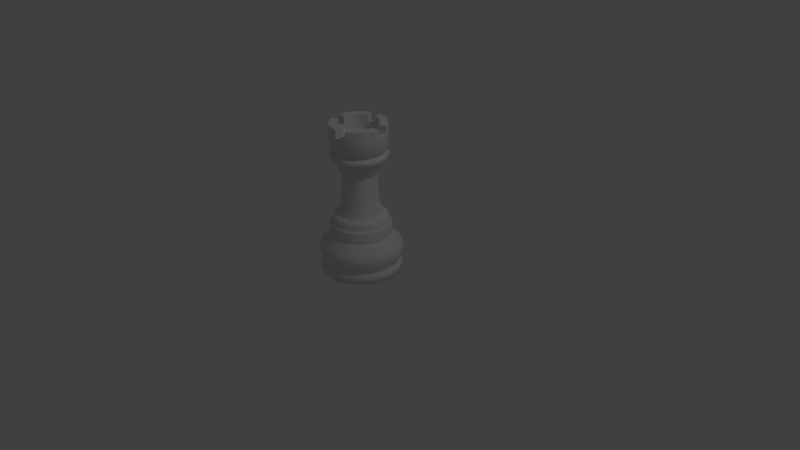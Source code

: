 # Source: rook.02.blend  (saved by Blender 2.63.0; exported with 4.5.12 LTS)
import bpy
from mathutils import Matrix  # noqa: F401  (used for matrix-valued properties, if any)

bpy.ops.wm.read_factory_settings(use_empty=True)
scene = bpy.context.scene
scene.name = 'Scene'

# ---- collections
col_collection_1 = bpy.data.collections.new('Collection 1'); scene.collection.children.link(col_collection_1)

# ---- world
world_world = bpy.data.worlds.new('World'); scene.world = world_world
world_world.color = (0.05088, 0.05088, 0.05088)
world_world.use_sun_shadow = False
world_world.sun_shadow_jitter_overblur = 0.0
world_world.cycles.sampling_method = 'MANUAL'
world_world.cycles.sample_map_resolution = 256

# ---- cameras
cam_camera = bpy.data.cameras.new('Camera')
cam_camera.sensor_fit = 'HORIZONTAL'
cam_camera.clip_end = 100.0
cam_camera.lens = 35.0
cam_camera.sensor_width = 22.3
cam_camera.sensor_height = 14.9
cam_camera.ortho_scale = 7.314
cam_camera.dof.focus_distance = 0.0

# ---- lights
light_lamp = bpy.data.lights.new('Lamp', 'POINT')
light_lamp.transmission_factor = 0.0
light_lamp.cutoff_distance = 30.0
light_lamp.energy = 100.0
light_lamp.shadow_buffer_clip_start = 1.001
light_lamp.shadow_soft_size = 1.0
light_lamp.shadow_maximum_resolution = 0.006
light_lamp.use_absolute_resolution = True
light_lamp.cycles.use_multiple_importance_sampling = False

# ---- meshes
me_mesh_rook = bpy.data.meshes.new('mesh_Rook')
me_mesh_rook.from_pydata([(0.3605, 0.01177, 8.094e-08), (0.3663, 0.1649, -1.705e-08), (0.3662, 0.2683, -8.316e-08), (0.2751, 0.3606, -1.367e-07), (0.2713, 0.4715, -2.089e-07), (0.1773, 0.6168, -3.061e-07), (0.1593, 0.7468, -3.893e-07), (0.1582, 0.9332, -5.086e-07), (0.1944, 1.037, -5.752e-07), (0.2568, 1.124, -6.308e-07), (0.2568, 1.168, -6.586e-07), (0.1866, 1.316, -7.534e-07), (0.3157, -1.106e-09, 8.847e-08), (0.2373, 1.083, 0.09829), (0.3331, 0.01177, 0.138), (0.3313, 0.08722, 0.1372), (0.3385, 0.1649, 0.1402), (0.3383, 0.2683, 0.1401), (0.2542, 0.3606, 0.1053), (0.2507, 0.4715, 0.1038), (0.2194, 0.5402, 0.09088), (0.1848, 0.5532, 0.07654), (0.1638, 0.6168, 0.06787), (0.1472, 0.7468, 0.06097), (0.1462, 0.9332, 0.06055), (0.1671, 0.9586, 0.06923), (0.1796, 1.037, 0.0744), (0.2373, 1.124, 0.09829), (0.2373, 1.168, 0.09829), (0.2373, 1.316, 0.09829), (0.1724, 1.316, 0.07139), (0.1724, 1.262, 0.07139), (0.2917, 7.713e-08, 0.1208), (0.1816, 1.083, 0.1816), (0.2549, 0.01177, 0.2549), (0.2536, 0.08722, 0.2536), (0.2396, 0.09873, 0.2396), (0.259, 0.1649, 0.259), (0.2589, 0.2683, 0.2589), (0.1946, 0.3606, 0.1946), (0.1918, 0.4715, 0.1918), (0.1679, 0.5402, 0.1679), (0.1414, 0.5532, 0.1414), (0.1254, 0.6168, 0.1254), (0.1127, 0.7468, 0.1127), (0.1119, 0.9332, 0.1119), (0.1279, 0.9586, 0.1279), (0.1375, 1.037, 0.1375), (0.1816, 1.124, 0.1816), (0.1816, 1.168, 0.1816), (0.1816, 1.316, 0.1816), (0.1319, 1.262, 0.1319), (0.2232, 1.442e-07, 0.2232), (0.09829, 1.083, 0.2373), (0.138, 0.01177, 0.3331), (0.1297, 0.09873, 0.3131), (0.1402, 0.1649, 0.3385), (0.1401, 0.2683, 0.3383), (0.1053, 0.3606, 0.2542), (0.1038, 0.4715, 0.2506), (0.09088, 0.5402, 0.2194), (0.06787, 0.6168, 0.1638), (0.06097, 0.7468, 0.1472), (0.06055, 0.9332, 0.1462), (0.06923, 0.9586, 0.1671), (0.0744, 1.037, 0.1796), (0.09829, 1.124, 0.2373), (0.09829, 1.168, 0.2373), (0.0714, 1.262, 0.1724), (0.1208, 1.852e-07, 0.2917), (-1.132e-07, 1.083, 0.2568), (-1.669e-07, 0.01177, 0.3605), (-1.545e-07, 0.08722, 0.3586), (-1.311e-07, 0.1649, 0.3663), (-1.55e-07, 0.2683, 0.3662), (-1.415e-07, 0.3606, 0.2751), (-1.503e-07, 0.4715, 0.2713), (-1.107e-07, 0.6168, 0.1773), (-1.013e-07, 0.7468, 0.1593), (-9.537e-08, 0.9332, 0.1582), (-1.132e-07, 0.9586, 0.1809), (-1.252e-07, 1.037, 0.1944), (-1.311e-07, 1.124, 0.2568), (-1.132e-07, 1.142, 0.2326), (-1.252e-07, 1.168, 0.2568), (-1.192e-07, 1.316, 0.1866), (-1.192e-07, 1.262, 0.1866), (-1.192e-07, 2.038e-07, 0.3157), (-0.09829, 1.083, 0.2373), (-0.138, 0.01177, 0.3331), (-0.1297, 0.09873, 0.3131), (-0.1402, 0.1649, 0.3385), (-0.1401, 0.2683, 0.3383), (-0.1053, 0.3606, 0.2542), (-0.1038, 0.4715, 0.2506), (-0.09088, 0.5402, 0.2194), (-0.07654, 0.5532, 0.1848), (-0.06787, 0.6168, 0.1638), (-0.06097, 0.7468, 0.1472), (-0.06055, 0.9332, 0.1462), (-0.06923, 0.9586, 0.1671), (-0.0744, 1.037, 0.1796), (-0.09829, 1.124, 0.2373), (-0.09829, 1.168, 0.2373), (-0.09829, 1.316, 0.2373), (-0.0714, 1.262, 0.1724), (-8.174e-08, 1.262, -8.412e-07), (-0.1208, 1.852e-07, 0.2917), (-0.1816, 1.083, 0.1816), (-0.2549, 0.01177, 0.2549), (-0.259, 0.1649, 0.259), (-0.2589, 0.2683, 0.2589), (-0.1946, 0.3606, 0.1946), (-0.1918, 0.4715, 0.1918), (-0.1679, 0.5402, 0.1679), (-0.1414, 0.5532, 0.1414), (-0.1254, 0.6168, 0.1254), (-0.1127, 0.7468, 0.1127), (-0.1119, 0.9332, 0.1119), (-0.1279, 0.9586, 0.1279), (-0.1375, 1.037, 0.1375), (-0.1816, 1.124, 0.1816), (-0.1644, 1.142, 0.1644), (-0.1816, 1.168, 0.1816), (-0.1816, 1.316, 0.1816), (-0.1319, 1.262, 0.1319), (-0.2232, 1.442e-07, 0.2232), (-0.2373, 1.083, 0.09829), (-0.3331, 0.01177, 0.138), (-0.3131, 0.09873, 0.1297), (-0.3385, 0.1649, 0.1402), (-0.3383, 0.2683, 0.1401), (-0.2542, 0.3606, 0.1053), (-0.2507, 0.4715, 0.1038), (-0.1848, 0.5532, 0.07654), (-0.1638, 0.6168, 0.06787), (-0.1472, 0.7468, 0.06097), (-0.1462, 0.9332, 0.06055), (-0.1671, 0.9586, 0.06923), (-0.1796, 1.037, 0.0744), (-0.2373, 1.124, 0.09829), (-0.2149, 1.142, 0.089), (-0.2373, 1.168, 0.09829), (-0.1724, 1.262, 0.07139), (-0.2917, 7.713e-08, 0.1208), (-0.2568, 1.083, -8.285e-07), (-0.3605, 0.01177, -2.246e-07), (-0.3586, 0.08722, -2.557e-07), (-0.3663, 0.1649, -2.98e-07), (-0.3662, 0.2683, -3.934e-07), (-0.2751, 0.3606, -4.102e-07), (-0.2713, 0.4715, -4.843e-07), (-0.2, 0.5532, -5.056e-07), (-0.1773, 0.6168, -5.242e-07), (-0.1593, 0.7468, -5.901e-07), (-0.1582, 0.9332, -7.093e-07), (-0.1809, 0.9586, -7.391e-07), (-0.1944, 1.037, -8.047e-07), (-0.2568, 1.124, -8.702e-07), (-0.2326, 1.142, -8.762e-07), (-0.2568, 1.168, -8.941e-07), (-0.1866, 1.262, -9.475e-07), (-0.3157, -1.106e-09, -1.768e-07), (-0.2373, 1.083, -0.09829), (-2.084e-07, -1.106e-09, -1.821e-07), (-0.3331, 0.01177, -0.138), (-0.3131, 0.09873, -0.1297), (-0.3385, 0.1649, -0.1402), (-0.3383, 0.2683, -0.1401), (-0.2542, 0.3606, -0.1053), (-0.2507, 0.4715, -0.1038), (-0.2194, 0.5402, -0.09088), (-0.1638, 0.6168, -0.06787), (-0.1472, 0.7468, -0.06097), (-0.1462, 0.9332, -0.06055), (-0.1671, 0.9586, -0.06923), (-0.1796, 1.037, -0.0744), (-0.2373, 1.124, -0.09829), (-0.2373, 1.168, -0.09829), (-0.2373, 1.316, -0.09829), (-0.1724, 1.316, -0.0714), (-0.1724, 1.262, -0.0714), (-0.2917, -7.934e-08, -0.1208), (-0.1816, 1.083, -0.1816), (0.1724, 1.393, -0.0714), (-0.2549, 0.01177, -0.2549), (-0.2396, 0.09873, -0.2396), (-0.259, 0.1649, -0.259), (-0.2589, 0.2683, -0.2589), (-0.1946, 0.3606, -0.1946), (-0.1918, 0.4715, -0.1918), (-0.1414, 0.5532, -0.1414), (-0.1254, 0.6168, -0.1254), (-0.1127, 0.7468, -0.1127), (-0.1119, 0.9332, -0.1119), (-0.1279, 0.9586, -0.1279), (-0.1375, 1.037, -0.1375), (-0.1816, 1.124, -0.1816), (-0.1644, 1.142, -0.1645), (-0.1816, 1.168, -0.1816), (-0.1319, 1.316, -0.1319), (-0.1319, 1.262, -0.1319), (-0.2232, -1.427e-07, -0.2232), (-0.09829, 1.083, -0.2373), (-0.138, 0.01177, -0.3331), (-0.1402, 0.1649, -0.3385), (-0.1401, 0.2683, -0.3383), (-0.1053, 0.3606, -0.2542), (-0.1038, 0.4715, -0.2507), (-0.07654, 0.5532, -0.1848), (-0.06787, 0.6168, -0.1639), (-0.06097, 0.7468, -0.1472), (-0.06055, 0.9332, -0.1462), (-0.06923, 0.9586, -0.1671), (-0.0744, 1.037, -0.1796), (-0.09829, 1.124, -0.2373), (-0.089, 1.142, -0.2149), (-0.09829, 1.168, -0.2373), (-0.0714, 1.262, -0.1724), (-0.1208, -1.836e-07, -0.2917), (1.609e-07, 1.083, -0.2568), (2.503e-07, 0.01177, -0.3605), (2.23e-07, 0.08721, -0.3586), (2.384e-07, 0.1649, -0.3663), (2.146e-07, 0.2683, -0.3662), (1.946e-07, 0.3606, -0.2751), (2.147e-07, 0.4715, -0.2713), (1.7e-07, 0.6168, -0.1774), (1.371e-07, 0.7468, -0.1593), (1.49e-07, 0.9332, -0.1582), (1.49e-07, 0.9586, -0.1809), (1.55e-07, 1.037, -0.1944), (1.669e-07, 1.124, -0.2568), (1.609e-07, 1.168, -0.2568), (1.669e-07, 1.316, -0.1866), (1.49e-07, 1.262, -0.1866), (2.146e-07, -2.023e-07, -0.3157), (0.09829, 1.083, -0.2373), (1.669e-07, 1.393, -0.1866), (0.138, 0.01177, -0.3331), (0.1297, 0.09873, -0.3131), (0.1402, 0.1649, -0.3385), (0.1401, 0.2683, -0.3383), (0.1053, 0.3606, -0.2542), (0.1038, 0.4715, -0.2507), (0.09088, 0.5402, -0.2194), (0.06787, 0.6168, -0.1639), (0.06097, 0.7468, -0.1472), (0.06055, 0.9332, -0.1462), (0.06923, 0.9586, -0.1671), (0.0744, 1.037, -0.1796), (0.09829, 1.124, -0.2373), (0.09829, 1.168, -0.2373), (0.09829, 1.316, -0.2373), (0.0714, 1.316, -0.1724), (0.0714, 1.262, -0.1724), (0.1208, -1.836e-07, -0.2917), (0.1816, 1.083, -0.1816), (-0.0714, 1.393, -0.1724), (0.2549, 0.01177, -0.2549), (0.2536, 0.08722, -0.2536), (0.259, 0.1649, -0.259), (0.2589, 0.2683, -0.2589), (0.1946, 0.3606, -0.1946), (0.1918, 0.4715, -0.1918), (0.1679, 0.5402, -0.1679), (0.1372, 0.08721, -0.3313), (0.1254, 0.6168, -0.1254), (0.1127, 0.7468, -0.1127), (0.1119, 0.9332, -0.1119), (0.1279, 0.9586, -0.1279), (0.1375, 1.037, -0.1375), (0.1816, 1.124, -0.1816), (0.1816, 1.168, -0.1816), (0.1816, 1.316, -0.1816), (0.1319, 1.262, -0.1319), (0.2232, -1.427e-07, -0.2232), (0.2373, 1.083, -0.09829), (-0.1319, 1.393, -0.1319), (0.3331, 0.01177, -0.138), (0.3313, 0.08722, -0.1372), (0.3131, 0.09873, -0.1297), (0.3385, 0.1649, -0.1402), (0.3383, 0.2683, -0.1401), (0.2542, 0.3606, -0.1053), (0.2507, 0.4715, -0.1038), (-0.2536, 0.08722, -0.2536), (0.2194, 0.5402, -0.09088), (-0.3313, 0.08722, -0.1372), (0.1638, 0.6168, -0.06787), (0.1472, 0.7468, -0.06097), (0.1462, 0.9332, -0.06055), (0.1671, 0.9586, -0.06923), (0.1796, 1.037, -0.0744), (0.2373, 1.124, -0.09829), (0.2373, 1.168, -0.09829), (0.1724, 1.262, -0.0714), (0.2917, -7.934e-08, -0.1208), (0.2568, 1.083, -5.245e-07), (-0.2373, 1.393, -0.09829), (0.2375, 0.5402, -1.367e-07), (0.2, 0.5532, -1.781e-07), (-1.192e-07, 1.393, 0.1866), (0.1809, 0.9586, -4.47e-07), (0.1319, 1.393, 0.1319), (0.1866, 1.262, -6.376e-07), (0.1319, 1.393, -0.1319), (0.0714, 1.393, -0.1724), (-0.1724, 1.393, -0.0714), (-0.0714, 1.393, 0.1724), (1.788e-07, 1.393, -0.2568), (-0.1866, 1.393, -1.033e-06), (0.0714, 1.393, 0.1724), (0.2568, 1.393, -8.025e-07), (0.1866, 1.393, -8.025e-07), (0.1816, 1.393, 0.1816), (0.1724, 1.393, 0.07139), (0.2373, 1.316, -0.09829), (-0.1816, 1.316, -0.1816), (-0.1724, 1.393, 0.07139), (-0.1319, 1.393, 0.1319), (0.07654, 0.5532, 0.1848), (-1.2e-07, 0.5532, 0.2), (-0.1848, 0.5532, -0.07654), (1.672e-07, 0.5532, -0.2), (0.07654, 0.5532, -0.1848), (0.1414, 0.5532, -0.1414), (0.1848, 0.5532, -0.07654), (-0.2375, 0.5402, -5.017e-07), (-1.38e-07, 0.5402, 0.2375), (-0.1679, 0.5402, -0.1679), (1.716e-07, 0.5402, -0.2375), (0.3131, 0.09873, 0.1297), (0.3388, 0.09873, 2.333e-08), (-0.09088, 0.5402, -0.2194), (-1.158e-07, 0.09873, 0.3388), (-0.2396, 0.09873, 0.2396), (-0.2194, 0.5402, 0.09088), (-0.3388, 0.09873, -1.98e-07), (-0.1297, 0.09873, -0.3131), (1.749e-07, 0.09873, -0.3388), (0.2396, 0.09873, -0.2396), (0.3392, 0.1173, 1.077e-08), (0.3134, 0.1173, 0.1298), (0.2399, 0.1173, 0.2399), (0.1298, 0.1173, 0.3134), (-1.168e-07, 0.1173, 0.3392), (-0.1298, 0.1173, 0.3134), (-0.2399, 0.1173, 0.2399), (-0.3134, 0.1173, 0.1298), (-0.3392, 0.1173, -2.202e-07), (-0.3134, 0.1173, -0.1298), (-0.2399, 0.1173, -0.2399), (-0.1298, 0.1173, -0.3134), (1.867e-07, 0.1173, -0.3392), (0.1298, 0.1173, -0.3134), (0.2399, 0.1173, -0.2399), (0.3134, 0.1173, -0.1298), (0.2568, 1.316, -7.534e-07), (0.09829, 1.316, 0.2373), (-1.132e-07, 1.316, 0.2568), (-0.2373, 1.316, 0.09829), (-0.2568, 1.316, -1.001e-06), (0.09829, 1.393, -0.2373), (0.2373, 1.393, 0.09829), (-0.2568, 1.393, -1.05e-06), (0.09829, 1.393, 0.2373), (0.2373, 1.393, -0.09829), (0.1816, 1.393, -0.1816), (-0.09829, 1.393, -0.2373), (-0.1816, 1.393, -0.1816), (-0.1816, 1.393, 0.1816), (-0.09829, 1.393, 0.2373), (-1.132e-07, 1.393, 0.2568), (1.788e-07, 1.316, -0.2568), (-0.09829, 1.316, -0.2373), (-0.2373, 1.393, 0.09829), (0.1319, 1.316, 0.1319), (0.0714, 1.316, 0.1724), (-0.0714, 1.316, 0.1724), (-0.1319, 1.316, 0.1319), (-0.1724, 1.316, 0.07139), (-0.1866, 1.316, -9.835e-07), (-0.0714, 1.316, -0.1724), (0.1319, 1.316, -0.1319), (0.1724, 1.316, -0.0714), (0.2326, 1.142, -6.422e-07), (0.2149, 1.142, 0.089), (0.1644, 1.142, 0.1644), (0.089, 1.142, 0.2149), (-0.089, 1.142, 0.2149), (-0.2149, 1.142, -0.089), (1.788e-07, 1.142, -0.2326), (0.089, 1.142, -0.2149), (0.1644, 1.142, -0.1645), (0.2149, 1.142, -0.089), (0.3586, 0.08722, 3.22e-08), (-0.2536, 0.08722, 0.2536), (0.09758, 0.4763, 0.2356), (0.1803, 0.4763, -0.1803), (-0.09758, 0.4763, -0.2356), (-0.2356, 0.4763, -0.09758), (-0.1803, 0.4763, 0.1803), (0.1803, 0.4763, 0.1803), (0.2356, 0.4763, 0.09758), (0.255, 0.4763, -2.153e-07), (0.2356, 0.4763, -0.09758), (0.09758, 0.4763, -0.2356), (2.006e-07, 0.4763, -0.255), (-0.1803, 0.4763, -0.1803), (-0.1372, 0.08721, -0.3313), (-0.255, 0.4763, -4.738e-07), (-0.2356, 0.4763, 0.09758), (-0.09758, 0.4763, 0.2356), (-1.399e-07, 0.4763, 0.255), (0.1372, 0.08722, 0.3313), (-0.1372, 0.08722, 0.3313), (-0.3313, 0.08722, 0.1372), (0.2419, 1.104, 0.1002), (0.1851, 1.104, 0.1851), (0.1002, 1.104, 0.2419), (-1.247e-07, 1.104, 0.2618), (-0.1002, 1.104, 0.2419), (-0.1851, 1.104, 0.1851), (-0.2419, 1.104, 0.1002), (-0.2618, 1.104, -8.523e-07), (-0.2419, 1.104, -0.1002), (-0.1851, 1.104, -0.1851), (-0.1002, 1.104, -0.2419), (1.669e-07, 1.104, -0.2618), (0.1002, 1.104, -0.2419), (0.1851, 1.104, -0.1851), (0.2419, 1.104, -0.1002), (0.2618, 1.104, -5.753e-07), (-0.1395, 0.07033, -0.3367), (-0.2577, 0.07033, -0.2577), (2.397e-07, 0.07033, -0.3645), (-0.3645, 0.07033, -2.654e-07), (-0.3441, 0.2166, 0.1425), (-0.2634, 0.2166, 0.2634), (-0.1425, 0.2166, 0.3441), (-1.459e-07, 0.2166, 0.3725), (-1.424e-07, 0.5237, 0.2494), (-0.1764, 0.5237, 0.1764), (0.2305, 0.5237, 0.09546), (0.1764, 0.5237, 0.1764), (0.1395, 0.07033, 0.3367), (-1.669e-07, 0.07033, 0.3645), (0.2577, 0.07033, 0.2577), (0.3367, 0.07033, 0.1395), (-0.3367, 0.07033, 0.1395), (-0.1395, 0.07033, 0.3367), (0.3367, 0.07033, -0.1395), (0.2577, 0.07033, -0.2577), (0.3441, 0.2166, -0.1425), (0.2634, 0.2166, -0.2634), (0.1425, 0.2166, -0.3441), (2.299e-07, 0.2166, -0.3725), (0.09546, 0.5237, 0.2305), (0.1764, 0.5237, -0.1764), (0.09546, 0.5237, -0.2305), (-0.2305, 0.5237, 0.09546), (-0.106, 0.4579, -0.256), (-0.1959, 0.4579, -0.1959), (-0.256, 0.4579, -0.106), (-0.2771, 0.4579, -4.798e-07), (0.106, 0.4579, 0.256), (0.1959, 0.4579, 0.1959), (0.256, 0.4579, 0.106), (0.2771, 0.4579, -1.99e-07), (0.2305, 0.5237, -0.09546), (1.788e-07, 0.5237, -0.2494), (-0.1764, 0.5237, -0.1764), (0.2494, 0.5237, -1.445e-07), (-0.256, 0.4579, 0.106), (-0.1959, 0.4579, 0.1959), (-0.106, 0.4579, 0.256), (-1.528e-07, 0.4579, 0.2771), (0.1395, 0.07033, -0.3367), (0.3645, 0.07033, 4.348e-08), (-0.3367, 0.07033, -0.1395), (-0.2577, 0.07033, 0.2577), (-0.2494, 0.5237, -4.949e-07), (-0.09546, 0.5237, 0.2305), (-0.09546, 0.5237, -0.2305), (-0.2305, 0.5237, -0.09546), (0.256, 0.4579, -0.106), (0.1959, 0.4579, -0.1959), (0.106, 0.4579, -0.256), (2.172e-07, 0.4579, -0.2771), (0.3725, 0.2166, -4.858e-08), (0.3441, 0.2166, 0.1425), (0.2634, 0.2166, 0.2634), (0.1425, 0.2166, 0.3441), (-0.3725, 0.2166, -3.492e-07), (-0.3441, 0.2166, -0.1425), (-0.2634, 0.2166, -0.2634), (-0.1425, 0.2166, -0.3441)], [], [(6, 23, 22, 5), (469, 468, 18, 3), (7, 24, 23, 6), (405, 404, 19, 4), (12, 0, 14, 32), (386, 10, 28, 387), (342, 343, 332, 333), (490, 491, 16, 1), (3, 18, 17, 2), (32, 14, 34, 52), (387, 28, 49, 388), (25, 46, 45, 24), (28, 29, 50, 49), (26, 47, 46, 25), (491, 492, 37, 16), (26, 13, 33, 47), (18, 39, 38, 17), (418, 27, 48, 419), (23, 44, 43, 22), (468, 467, 39, 18), (449, 448, 34, 14), (24, 45, 44, 23), (404, 403, 40, 19), (39, 58, 57, 38), (377, 51, 68, 378), (419, 48, 66, 420), (44, 62, 61, 43), (467, 466, 58, 39), (45, 63, 62, 44), (52, 34, 54, 69), (388, 49, 67, 389), (46, 64, 63, 45), (47, 65, 64, 46), (492, 493, 56, 37), (47, 33, 53, 65), (69, 54, 71, 87), (64, 80, 79, 63), (65, 81, 80, 64), (493, 441, 73, 56), (65, 53, 70, 81), (61, 77, 322, 321), (58, 75, 74, 57), (420, 66, 82, 421), (62, 78, 77, 61), (466, 477, 75, 58), (63, 79, 78, 62), (75, 93, 92, 74), (421, 82, 102, 422), (78, 98, 97, 77), (477, 476, 93, 75), (79, 99, 98, 78), (166, 186, 286, 288), (87, 71, 89, 107), (80, 100, 99, 79), (81, 101, 100, 80), (441, 440, 91, 73), (81, 70, 88, 101), (107, 89, 109, 126), (100, 119, 118, 99), (103, 104, 124, 123), (101, 120, 119, 100), (440, 439, 110, 91), (101, 88, 108, 120), (93, 112, 111, 92), (379, 105, 125, 380), (422, 102, 121, 423), (98, 117, 116, 97), (476, 475, 112, 93), (99, 118, 117, 98), (90, 336, 397, 416), (336, 129, 417, 397), (120, 108, 127, 139), (112, 132, 131, 111), (380, 125, 143, 381), (423, 121, 140, 424), (117, 136, 135, 116), (475, 474, 132, 112), (121, 122, 141, 140), (118, 137, 136, 117), (126, 109, 128, 144), (119, 138, 137, 118), (120, 139, 138, 119), (439, 438, 130, 110), (144, 128, 146, 162), (138, 156, 155, 137), (139, 157, 156, 138), (438, 494, 148, 130), (139, 127, 145, 157), (132, 150, 149, 131), (381, 143, 161, 382), (424, 140, 158, 425), (136, 154, 153, 135), (474, 465, 150, 132), (140, 141, 159, 158), (137, 155, 154, 136), (157, 145, 163, 176), (150, 169, 168, 149), (425, 158, 177, 426), (154, 173, 172, 153), (465, 464, 169, 150), (155, 174, 173, 154), (162, 146, 165, 182), (156, 175, 174, 155), (157, 176, 175, 156), (494, 495, 167, 148), (182, 165, 185, 202), (340, 240, 266, 222), (175, 195, 194, 174), (434, 436, 221, 204), (176, 196, 195, 175), (129, 338, 147, 417), (495, 496, 187, 167), (176, 163, 183, 196), (169, 189, 188, 168), (426, 177, 197, 427), (173, 193, 192, 172), (464, 463, 189, 169), (435, 434, 204, 185), (174, 194, 193, 173), (196, 183, 203, 214), (338, 166, 288, 147), (189, 207, 206, 188), (427, 197, 215, 428), (193, 211, 210, 192), (463, 462, 207, 189), (197, 198, 216, 215), (194, 212, 211, 193), (451, 481, 109, 89), (481, 450, 128, 109), (202, 185, 204, 219), (195, 213, 212, 194), (186, 339, 410, 286), (196, 214, 213, 195), (496, 497, 205, 187), (219, 204, 221, 236), (327, 301, 300, 287), (213, 230, 229, 212), (444, 445, 403, 404), (353, 354, 340, 339), (214, 231, 230, 213), (497, 457, 223, 205), (214, 203, 220, 231), (207, 225, 224, 206), (428, 215, 232, 429), (211, 228, 227, 210), (462, 489, 225, 207), (321, 322, 329, 60), (212, 229, 228, 211), (231, 220, 237, 250), (227, 246, 325, 324), (225, 243, 242, 224), (429, 232, 251, 430), (228, 247, 246, 227), (489, 488, 243, 225), (229, 248, 247, 228), (437, 480, 165, 146), (341, 281, 280, 260), (236, 221, 239, 256), (392, 233, 252, 393), (230, 249, 248, 229), (134, 152, 328, 337), (231, 250, 249, 230), (457, 456, 241, 223), (446, 447, 71, 54), (256, 239, 259, 276), (393, 252, 273, 394), (249, 270, 269, 248), (115, 134, 337, 114), (42, 321, 60, 41), (252, 253, 274, 273), (250, 271, 270, 249), (152, 323, 171, 328), (456, 455, 261, 241), (250, 237, 257, 271), (246, 267, 326, 325), (243, 263, 262, 242), (430, 251, 272, 431), (247, 268, 267, 246), (488, 487, 263, 243), (248, 269, 268, 247), (271, 257, 277, 293), (267, 289, 327, 326), (263, 284, 283, 262), (384, 275, 296, 385), (431, 272, 294, 432), (268, 290, 289, 267), (487, 486, 284, 263), (453, 452, 279, 259), (269, 291, 290, 268), (445, 458, 398, 403), (450, 437, 146, 128), (276, 259, 279, 297), (394, 273, 295, 395), (270, 292, 291, 269), (482, 485, 401, 411), (461, 482, 411, 412), (271, 293, 292, 270), (324, 325, 245, 331), (455, 454, 282, 261), (470, 473, 405, 406), (433, 9, 27, 418), (305, 106, 31), (303, 25, 24, 7), (460, 459, 399, 407), (8, 26, 25, 303), (459, 470, 406, 399), (8, 298, 13, 26), (12, 32, 164), (32, 52, 164), (31, 106, 51), (52, 69, 164), (51, 106, 68), (69, 87, 164), (68, 106, 86), (87, 107, 164), (86, 106, 105), (107, 126, 164), (105, 106, 125), (126, 144, 164), (125, 106, 143), (144, 162, 164), (143, 106, 161), (162, 182, 164), (161, 106, 181), (182, 202, 164), (181, 106, 201), (202, 219, 164), (201, 106, 218), (219, 236, 164), (218, 106, 235), (236, 256, 164), (235, 106, 255), (256, 276, 164), (255, 106, 275), (276, 297, 164), (275, 106, 296), (55, 335, 72, 415), (478, 453, 259, 239), (297, 279, 0, 12), (395, 295, 10, 386), (292, 303, 7, 291), (458, 442, 414, 398), (485, 472, 409, 401), (293, 8, 303, 292), (454, 490, 1, 282), (293, 277, 298, 8), (284, 3, 2, 283), (297, 12, 164), (432, 294, 9, 433), (290, 6, 5, 289), (486, 469, 3, 284), (296, 106, 305), (479, 449, 14, 0), (291, 7, 6, 290), (370, 278, 258, 369), (373, 302, 309, 372), (372, 309, 320, 371), (294, 395, 386, 9), (365, 311, 308, 299), (365, 299, 179, 362), (198, 199, 217, 216), (375, 318, 370, 369), (299, 308, 278, 370), (234, 254, 307, 238), (141, 142, 160, 159), (216, 217, 233, 392), (253, 374, 310, 363), (217, 375, 374, 233), (371, 320, 319, 376), (310, 238, 307, 363), (49, 50, 359, 67), (9, 386, 387, 27), (178, 179, 318, 199), (48, 388, 389, 66), (358, 11, 314, 313), (215, 216, 392, 232), (371, 376, 361, 124), (233, 374, 253, 252), (1, 16, 343, 342), (16, 37, 344, 343), (37, 56, 345, 344), (56, 73, 346, 345), (73, 91, 347, 346), (91, 110, 348, 347), (110, 130, 349, 348), (130, 148, 350, 349), (148, 167, 351, 350), (167, 187, 352, 351), (187, 205, 353, 352), (205, 223, 354, 353), (223, 241, 355, 354), (241, 261, 356, 355), (261, 282, 357, 356), (282, 1, 342, 357), (364, 316, 304, 315), (67, 359, 360, 84), (160, 362, 179, 178), (389, 67, 84, 83), (177, 391, 198, 197), (368, 306, 184, 367), (251, 393, 394, 272), (313, 314, 316, 364), (102, 390, 122, 121), (363, 307, 306, 368), (315, 366, 359, 50), (313, 364, 29, 358), (372, 371, 124, 104), (10, 358, 29, 28), (315, 304, 312, 366), (391, 178, 199, 198), (158, 159, 391, 177), (295, 317, 358, 10), (299, 370, 318, 179), (180, 200, 278, 308), (273, 274, 317, 295), (27, 387, 388, 48), (159, 160, 178, 391), (232, 392, 393, 251), (82, 83, 390, 102), (66, 389, 83, 82), (272, 394, 395, 294), (122, 123, 142, 141), (390, 103, 123, 122), (83, 84, 103, 390), (326, 327, 287, 265), (332, 36, 35, 15), (448, 446, 54, 34), (436, 478, 239, 221), (325, 326, 265, 245), (335, 90, 416, 72), (281, 333, 396, 280), (339, 340, 222, 410), (240, 341, 260, 266), (36, 55, 415, 35), (322, 96, 95, 329), (333, 332, 15, 396), (323, 191, 330, 171), (343, 344, 36, 332), (22, 43, 42, 21), (43, 61, 321, 42), (403, 398, 59, 40), (344, 345, 55, 36), (472, 484, 400, 409), (345, 346, 335, 55), (209, 324, 331, 334), (398, 414, 76, 59), (77, 97, 96, 322), (414, 413, 94, 76), (346, 347, 90, 335), (443, 461, 412, 402), (452, 479, 0, 279), (347, 348, 336, 90), (97, 116, 115, 96), (413, 402, 113, 94), (116, 135, 134, 115), (402, 412, 133, 113), (21, 42, 41, 20), (348, 349, 129, 336), (349, 350, 338, 129), (135, 153, 152, 134), (412, 411, 151, 133), (153, 172, 323, 152), (411, 401, 170, 151), (471, 460, 407, 408), (350, 351, 166, 338), (96, 115, 114, 95), (191, 209, 334, 330), (351, 352, 186, 166), (473, 444, 404, 405), (172, 192, 191, 323), (401, 409, 190, 170), (192, 210, 209, 191), (409, 400, 208, 190), (352, 353, 339, 186), (442, 483, 413, 414), (210, 227, 324, 209), (400, 408, 226, 208), (408, 407, 244, 226), (354, 355, 240, 340), (484, 471, 408, 400), (407, 399, 264, 244), (447, 451, 89, 71), (355, 356, 341, 240), (301, 21, 20, 300), (399, 406, 285, 264), (356, 357, 281, 341), (483, 443, 402, 413), (480, 435, 185, 165), (5, 22, 21, 301), (406, 405, 4, 285), (357, 342, 333, 281), (289, 5, 301, 327), (374, 234, 238, 310), (373, 372, 104, 360), (142, 361, 362, 160), (317, 274, 368, 367), (361, 381, 382, 362), (383, 218, 235, 234), (11, 30, 316, 314), (11, 305, 31, 30), (360, 85, 302, 373), (375, 383, 234, 374), (85, 86, 105, 379), (254, 384, 306, 307), (382, 161, 181, 180), (319, 320, 380, 381), (366, 312, 378, 359), (200, 383, 258, 278), (362, 382, 311, 365), (180, 181, 201, 200), (30, 31, 51, 377), (378, 68, 86, 85), (359, 378, 85, 360), (367, 184, 385, 317), (309, 302, 85, 379), (200, 201, 218, 383), (384, 385, 184, 306), (363, 368, 274, 253), (317, 385, 11, 358), (254, 255, 275, 384), (234, 235, 255, 254), (84, 360, 104, 103), (312, 304, 377, 378), (376, 319, 381, 361), (379, 380, 320, 309), (30, 377, 304, 316), (364, 315, 50, 29), (308, 311, 382, 180), (199, 318, 375, 217), (385, 296, 305, 11), (123, 124, 361, 142), (369, 258, 383, 375), (13, 418, 419, 33), (33, 419, 420, 53), (53, 420, 421, 70), (70, 421, 422, 88), (88, 422, 423, 108), (108, 423, 424, 127), (127, 424, 425, 145), (145, 425, 426, 163), (163, 426, 427, 183), (183, 427, 428, 203), (203, 428, 429, 220), (220, 429, 430, 237), (237, 430, 431, 257), (257, 431, 432, 277), (298, 433, 418, 13), (277, 432, 433, 298), (168, 188, 496, 495), (4, 19, 468, 469), (76, 94, 476, 477), (417, 147, 437, 450), (171, 330, 472, 485), (60, 329, 442, 458), (41, 60, 458, 445), (94, 113, 475, 476), (329, 95, 483, 442), (397, 417, 450, 481), (59, 76, 477, 466), (147, 288, 480, 437), (331, 245, 460, 471), (287, 300, 473, 470), (19, 40, 467, 468), (328, 171, 485, 482), (265, 287, 470, 459), (95, 114, 443, 483), (40, 59, 466, 467), (20, 41, 445, 444), (264, 285, 486, 487), (300, 20, 444, 473), (72, 416, 451, 447), (285, 4, 469, 486), (334, 331, 471, 484), (114, 337, 461, 443), (337, 328, 482, 461), (151, 170, 464, 465), (330, 334, 484, 472), (245, 265, 459, 460), (74, 92, 440, 441), (244, 264, 487, 488), (131, 149, 494, 438), (133, 151, 465, 474), (188, 206, 497, 496), (226, 244, 488, 489), (190, 208, 462, 463), (260, 280, 452, 453), (222, 266, 478, 436), (113, 133, 474, 475), (262, 283, 454, 455), (35, 415, 446, 448), (208, 226, 489, 462), (170, 190, 463, 464), (396, 15, 449, 479), (410, 222, 436, 434), (57, 74, 441, 493), (286, 410, 434, 435), (416, 397, 481, 451), (15, 35, 448, 449), (149, 168, 495, 494), (280, 396, 479, 452), (288, 286, 435, 480), (17, 38, 492, 491), (415, 72, 447, 446), (266, 260, 453, 478), (283, 2, 490, 454), (2, 17, 491, 490), (242, 262, 455, 456), (206, 224, 457, 497), (224, 242, 456, 457), (111, 131, 438, 439), (38, 57, 493, 492), (92, 111, 439, 440)])
me_mesh_rook.polygons.foreach_set('use_smooth', [1, 1, 1, 1, 1, 1, 1, 1, 1, 1, 1, 1, 1, 1, 1, 1, 1, 1, 1, 1, 1, 1, 1, 1, 1, 1, 1, 1, 1, 1, 1, 1, 1, 1, 1, 1, 1, 1, 1, 1, 1, 1, 1, 1, 1, 1, 1, 1, 1, 1, 1, 1, 1, 1, 1, 1, 1, 1, 1, 1, 1, 1, 1, 1, 1, 1, 1, 1, 1, 1, 1, 1, 1, 1, 1, 1, 1, 1, 1, 1, 1, 1, 1, 1, 1, 1, 1, 1, 1, 1, 1, 1, 1, 1, 1, 1, 1, 1, 1, 1, 1, 1, 1, 1, 1, 1, 1, 1, 1, 1, 1, 1, 1, 1, 1, 1, 1, 1, 1, 1, 1, 1, 1, 1, 1, 1, 1, 1, 1, 1, 1, 1, 1, 1, 1, 1, 1, 1, 1, 1, 1, 1, 1, 1, 1, 1, 1, 1, 1, 1, 1, 1, 1, 1, 1, 1, 1, 1, 1, 1, 1, 1, 1, 1, 1, 1, 1, 1, 1, 1, 1, 1, 1, 1, 1, 1, 1, 1, 1, 1, 1, 1, 1, 1, 1, 1, 1, 1, 1, 1, 1, 1, 1, 1, 1, 1, 1, 1, 1, 1, 1, 1, 1, 1, 1, 1, 1, 1, 1, 1, 1, 1, 1, 1, 1, 1, 1, 1, 1, 1, 1, 1, 1, 1, 1, 1, 1, 1, 1, 1, 1, 1, 1, 1, 1, 1, 1, 1, 1, 1, 1, 1, 1, 1, 1, 1, 1, 1, 1, 1, 1, 1, 1, 1, 0, 0, 0, 1, 0, 1, 1, 1, 0, 1, 1, 1, 1, 1, 0, 0, 1, 1, 1, 1, 0, 1, 1, 1, 1, 1, 1, 1, 1, 1, 1, 1, 1, 1, 1, 1, 1, 1, 1, 1, 0, 1, 1, 1, 1, 0, 1, 0, 1, 0, 1, 1, 1, 1, 0, 1, 1, 1, 1, 1, 1, 1, 1, 1, 1, 1, 1, 1, 1, 1, 1, 1, 1, 1, 1, 1, 1, 1, 1, 1, 1, 1, 1, 1, 1, 1, 1, 1, 1, 1, 1, 1, 1, 1, 1, 1, 1, 1, 1, 1, 1, 1, 1, 1, 1, 1, 1, 1, 1, 1, 1, 1, 1, 1, 1, 1, 1, 1, 1, 1, 1, 1, 1, 1, 1, 1, 1, 1, 1, 1, 1, 1, 1, 1, 1, 1, 1, 1, 0, 1, 1, 1, 0, 1, 1, 1, 0, 0, 1, 1, 1, 1, 0, 1, 0, 1, 1, 1, 0, 0, 1, 1, 1, 1, 0, 1, 1, 1, 1, 0, 1, 1, 1, 1, 1, 1, 1, 0, 1, 1, 1, 1, 1, 1, 1, 1, 1, 1, 1, 1, 1, 1, 1, 1, 1, 1, 1, 1, 1, 1, 1, 1, 1, 1, 1, 1, 1, 1, 1, 1, 1, 1, 1, 1, 1, 1, 1, 1, 1, 1, 1, 1, 1, 1, 1, 1, 1, 1, 1, 1, 1, 1, 1, 1, 1, 1, 1, 1, 1, 1, 1, 1, 1, 1, 1, 1, 1, 1, 1, 1, 1, 1, 1, 1, 1, 1, 1, 1])
_k = set([(3, 18), (3, 284), (7, 24), (7, 291), (11, 314), (11, 358), (11, 385), (18, 39), (21, 42), (21, 301), (24, 45), (31, 51), (31, 305), (36, 55), (36, 332), (39, 58), (42, 321), (45, 63), (51, 68), (55, 335), (58, 75), (63, 79), (68, 86), (75, 93), (79, 99), (83, 389), (83, 390), (85, 302), (85, 360), (85, 378), (86, 105), (90, 335), (90, 336), (93, 112), (96, 115), (96, 322), (99, 118), (105, 125), (112, 132), (115, 134), (118, 137), (122, 141), (122, 390), (125, 143), (129, 336), (129, 338), (132, 150), (134, 152), (137, 155), (141, 159), (143, 161), (150, 169), (152, 323), (155, 174), (159, 391), (161, 181), (166, 186), (166, 338), (169, 189), (174, 194), (181, 201), (184, 306), (184, 367), (184, 385), (186, 339), (189, 207), (191, 209), (191, 323), (194, 212), (198, 216), (198, 391), (201, 218), (207, 225), (209, 324), (212, 229), (216, 392), (218, 235), (225, 243), (229, 248), (234, 238), (234, 374), (234, 383), (235, 255), (238, 307), (238, 310), (240, 340), (240, 341), (243, 263), (248, 269), (255, 275), (258, 278), (258, 369), (258, 383), (263, 284), (269, 291), (275, 296), (278, 308), (281, 333), (281, 341), (296, 305), (299, 365), (299, 370), (301, 327), (302, 309), (302, 373), (304, 312), (304, 316), (306, 307), (308, 311), (309, 320), (310, 363), (310, 374), (311, 365), (311, 382), (312, 366), (312, 378), (313, 314), (313, 358), (313, 364), (314, 316), (315, 364), (315, 366), (317, 358), (317, 367), (317, 385), (319, 320), (319, 376), (319, 381), (321, 322), (324, 325), (325, 326), (326, 327), (332, 333), (339, 340), (359, 360), (359, 366), (359, 378), (360, 373), (361, 362), (361, 376), (361, 381), (362, 365), (362, 382), (363, 368), (367, 368), (369, 370), (369, 375), (371, 372), (371, 376), (372, 373), (374, 375), (375, 383), (381, 382), (386, 387), (386, 395), (387, 388), (388, 389), (392, 393), (393, 394), (394, 395), (398, 403), (398, 414), (399, 406), (399, 407), (400, 408), (400, 409), (401, 409), (401, 411), (402, 412), (402, 413), (403, 404), (404, 405), (405, 406), (407, 408), (411, 412), (413, 414)])
me_mesh_rook.attributes.new('sharp_edge', 'BOOLEAN', 'EDGE').data.foreach_set('value', [ (min(e.vertices), max(e.vertices)) in _k for e in me_mesh_rook.edges])
me_mesh_rook.use_remesh_preserve_volume = False
me_mesh_rook.use_remesh_preserve_attributes = False
me_mesh_rook.use_mirror_vertex_groups = False
me_mesh_rook.update()

# ---- objects
ob_rook = bpy.data.objects.new('Rook', me_mesh_rook)
ob_lamp = bpy.data.objects.new('Lamp', light_lamp)
ob_camera = bpy.data.objects.new('Camera', cam_camera)

# ---- transforms, parenting, visibility, modifiers, constraints
ob_rook.location = (0.0, 0.0, 0.0)
ob_rook.rotation_euler = (1.571, 0.0, 0.0)
ob_rook.lineart.crease_threshold = 0.0
_m = ob_rook.modifiers.new('EdgeSplit', 'EDGE_SPLIT')
_m.split_angle = 1.396
_m.use_edge_angle = False
ob_lamp.location = (4.076, 1.005, 5.904)
ob_lamp.rotation_euler = (0.6503, 0.05522, 1.866)
ob_lamp.lock_rotations_4d = False
ob_lamp.empty_display_type = 'ARROWS'
ob_lamp.color = (0.0, 0.0, 0.0, 0.0)
ob_lamp.lineart.crease_threshold = 0.0
ob_camera.location = (7.481, -6.508, 5.344)
ob_camera.rotation_euler = (1.109, 0.01082, 0.8149)
ob_camera.lock_rotations_4d = False
ob_camera.empty_display_type = 'ARROWS'
ob_camera.color = (0.0, 0.0, 0.0, 0.0)
ob_camera.display_type = 'WIRE'
ob_camera.lineart.crease_threshold = 0.0

# ---- collection membership
col_collection_1.objects.link(ob_rook)
col_collection_1.objects.link(ob_lamp)
col_collection_1.objects.link(ob_camera)

# ---- scene / render settings (as saved in the file)
scene.camera = ob_camera
scene.frame_start = 1; scene.frame_end = 250; scene.frame_set(1)
scene.render.engine = 'CYCLES'
scene.render.image_settings.color_mode = 'RGB'
scene.render.image_settings.compression = 90
scene.render.resolution_percentage = 50
scene.render.dither_intensity = 0.0
scene.render.bake_margin = 2
scene.render.bake_bias = 0.0
scene.cycles.use_denoising = False
scene.cycles.samples = 10
scene.cycles.sampling_pattern = 'TABULATED_SOBOL'
scene.cycles.light_sampling_threshold = 0.0
scene.cycles.use_adaptive_sampling = False
scene.cycles.use_light_tree = False
scene.cycles.blur_glossy = 0.0
scene.cycles.volume_bounces = 1
scene.cycles.pixel_filter_type = 'GAUSSIAN'
scene.cycles.sample_clamp_indirect = 0.0
scene.view_settings.view_transform = 'Standard'
bpy.context.view_layer.update()

